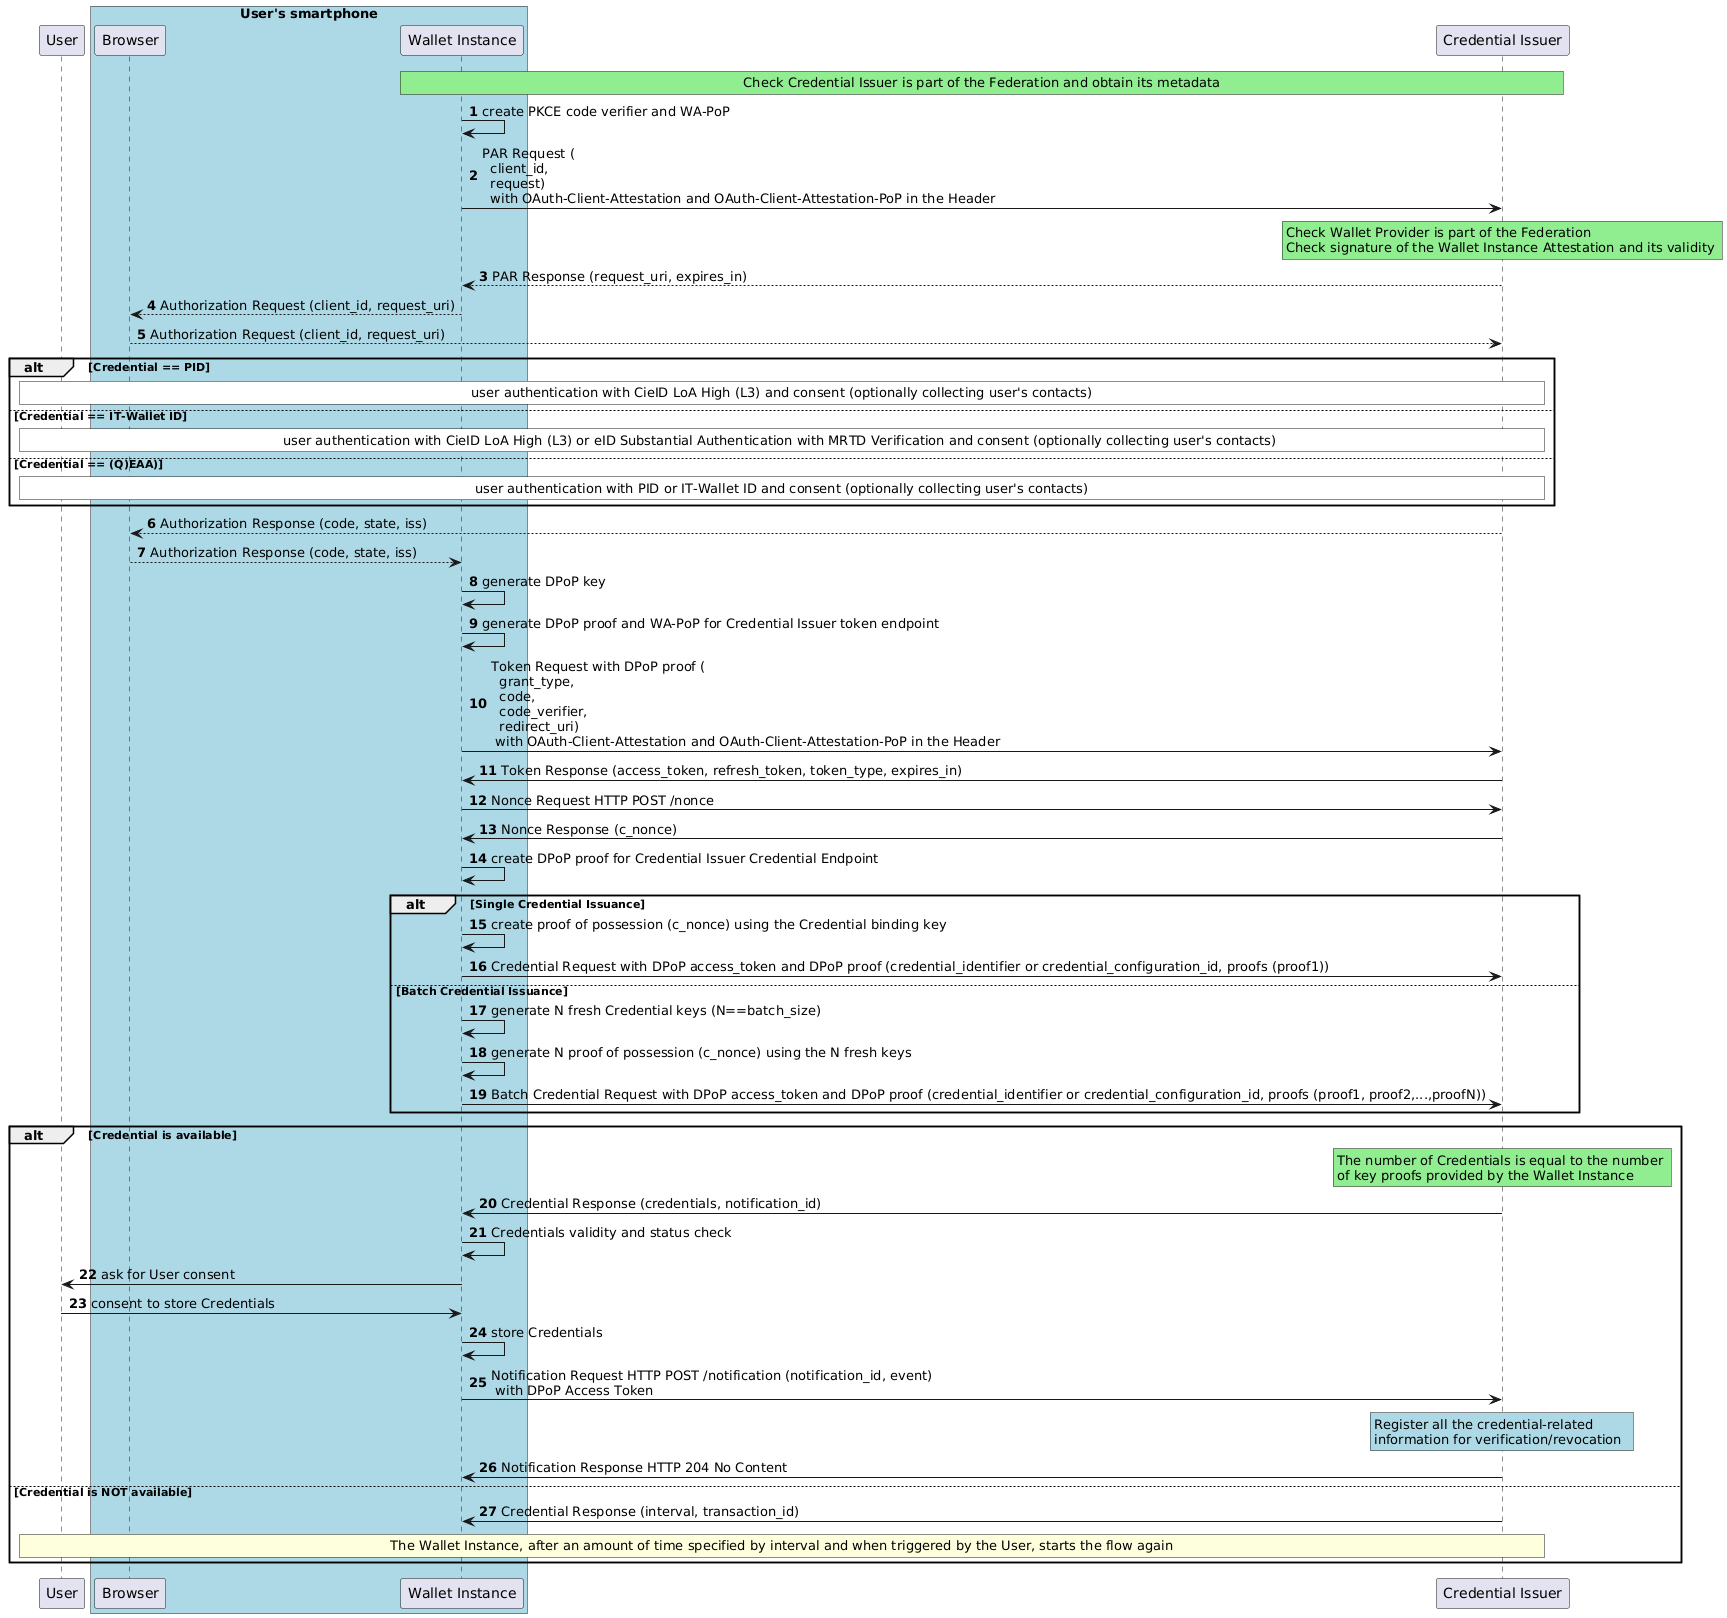

The diagram above was rendered by PlantUML. Its source (embedded in the PNG):
@startuml
autonumber

participant "User" as u

box "User's smartphone" #LightBlue
participant "Browser" as ua
participant "Wallet Instance" as w
end box

participant "Credential Issuer" as i



rnote over w,i #LIGHTGREEN
Check Credential Issuer is part of the Federation and obtain its metadata
endrnote


w -> w : create PKCE code verifier and WA-PoP

w -> i : PAR Request (\n  client_id,\n  request) \n  with OAuth-Client-Attestation and OAuth-Client-Attestation-PoP in the Header
rnote over i #LIGHTGREEN
Check Wallet Provider is part of the Federation 
Check signature of the Wallet Instance Attestation and its validity 
endrnote


i --> w : PAR Response (request_uri, expires_in)


w --> ua: Authorization Request (client_id, request_uri)
ua --> i: Authorization Request (client_id, request_uri)

alt Credential == PID
rnote over i,u #WHITE
user authentication with CieID LoA High (L3) and consent (optionally collecting user's contacts)
endrnote
else Credential == IT-Wallet ID
rnote over i,u #WHITE
user authentication with CieID LoA High (L3) or eID Substantial Authentication with MRTD Verification and consent (optionally collecting user's contacts) 
endrnote
else Credential == (Q)EAA)
rnote over i,u #WHITE
user authentication with PID or IT-Wallet ID and consent (optionally collecting user's contacts)
endrnote
end

i --> ua : Authorization Response (code, state, iss)
ua --> w : Authorization Response (code, state, iss)

w -> w : generate DPoP key

w -> w : generate DPoP proof and WA-PoP for Credential Issuer token endpoint


w -> i : Token Request with DPoP proof (\n  grant_type,\n  code,\n  code_verifier,\n  redirect_uri) \n with OAuth-Client-Attestation and OAuth-Client-Attestation-PoP in the Header

i -> w : Token Response (access_token, refresh_token, token_type, expires_in)

w -> i : Nonce Request HTTP POST /nonce

i -> w : Nonce Response (c_nonce)


w  -> w : create DPoP proof for Credential Issuer Credential Endpoint

alt Single Credential Issuance

  w -> w : create proof of possession (c_nonce) using the Credential binding key
  w -> i : Credential Request with DPoP access_token and DPoP proof (credential_identifier or credential_configuration_id, proofs (proof1))

else Batch Credential Issuance

  w -> w : generate N fresh Credential keys (N==batch_size)
  w -> w : generate N proof of possession (c_nonce) using the N fresh keys 
  w -> i : Batch Credential Request with DPoP access_token and DPoP proof (credential_identifier or credential_configuration_id, proofs (proof1, proof2,...,proofN)) 

end

alt Credential is available 

rnote over i #LIGHTGREEN
The number of Credentials is equal to the number 
of key proofs provided by the Wallet Instance
endrnote

i -> w : Credential Response (credentials, notification_id)

w -> w : Credentials validity and status check

w -> u : ask for User consent
u -> w : consent to store Credentials

w -> w : store Credentials

w -> i : Notification Request HTTP POST /notification (notification_id, event) \n with DPoP Access Token

rnote over i #LIGHTBLUE
Register all the credential-related 
information for verification/revocation  
endrnote

i -> w : Notification Response HTTP 204 No Content

else Credential is NOT available
i -> w : Credential Response (interval, transaction_id)
rnote over u,i
The Wallet Instance, after an amount of time specified by interval and when triggered by the User, starts the flow again
endrnote
end
@enduml